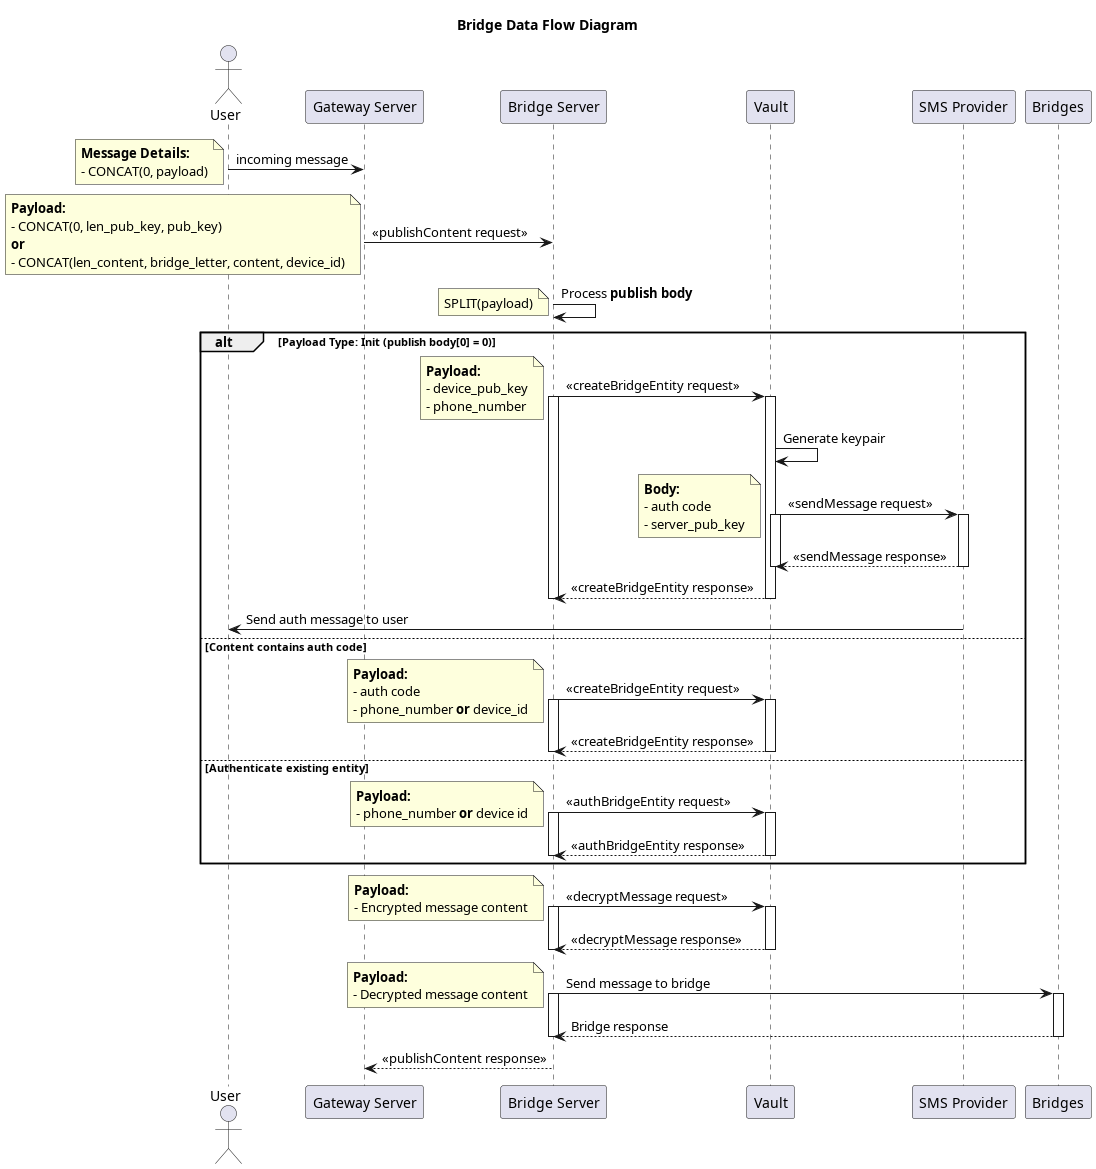

The diagram above was rendered by PlantUML. Its source (embedded in the PNG):
@startuml "Bridge Data Flow Diagram"
title Bridge Data Flow Diagram

actor User as U
participant "Gateway Server" as GS
participant "Bridge Server" as BS
participant "Vault" as V
participant "SMS Provider" as SP
participant "Bridges" as B

U -> GS : incoming message
    note left
        **Message Details:**
        - CONCAT(0, payload)
    end note

GS -> BS : << publishContent request >>
    note left
        **Payload:**
        - CONCAT(0, len_pub_key, pub_key)
        **or**
        - CONCAT(len_content, bridge_letter, content, device_id)
    end note

BS -> BS : Process **publish body**
    note left: SPLIT(payload)

alt Payload Type: Init (publish body[0] = 0)
    BS -> V : << createBridgeEntity request >>
        activate BS
        note left
            **Payload:**
            - device_pub_key
            - phone_number
        end note

        activate V
        V -> V : Generate keypair
        V -> SP : << sendMessage request >>
            activate V
            note left
                **Body:**
                - auth code
                - server_pub_key
            end note
            activate SP
            return << sendMessage response >>
        deactivate V

        return << createBridgeEntity response >>
    deactivate BS

    SP -> U : Send auth message to user

else Content contains auth code
    BS -> V : << createBridgeEntity request >>
        activate BS
        note left
            **Payload:**
            - auth code
            - phone_number **or** device_id
        end note
        activate V
        return << createBridgeEntity response >>
    deactivate BS

else Authenticate existing entity
    BS -> V : << authBridgeEntity request >>
        activate BS
        note left
            **Payload:**
            - phone_number **or** device id
        end note
        activate V
        return << authBridgeEntity response >>
    deactivate BS
end

BS -> V : << decryptMessage request >>
    activate BS
    note left
        **Payload:**
        - Encrypted message content
    end note
    activate V
    return << decryptMessage response >>
deactivate BS

BS -> B : Send message to bridge
    activate BS
    note left
        **Payload:**
        - Decrypted message content
    end note
    activate B
    return Bridge response
deactivate BS

BS --> GS : << publishContent response >>

@enduml